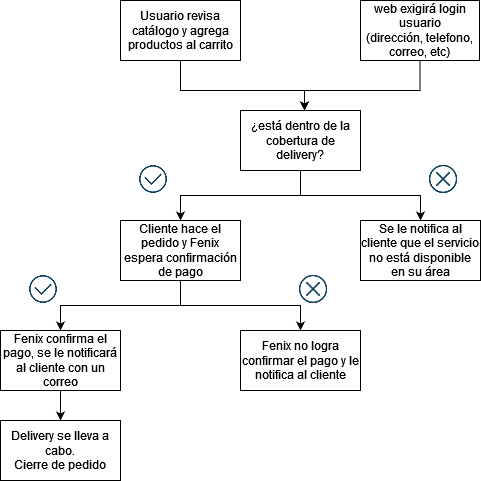

The diagram above was exported from draw.io. Its source (the exported page's mxGraphModel, read from the mxfile embedded in the PNG):
<mxGraphModel dx="809" dy="470" grid="1" gridSize="10" guides="1" tooltips="1" connect="1" arrows="1" fold="1" page="1" pageScale="1.5" pageWidth="1169" pageHeight="826" background="none" math="0" shadow="0">
  <root>
    <mxCell id="0" style=";html=1;" />
    <mxCell id="1" style=";html=1;" parent="0" />
    <mxCell id="Z4N5qY7pVTPWrt6M51S4-31" style="edgeStyle=orthogonalEdgeStyle;rounded=0;orthogonalLoop=1;jettySize=auto;html=1;" edge="1" parent="1" source="Z4N5qY7pVTPWrt6M51S4-1" target="Z4N5qY7pVTPWrt6M51S4-2">
      <mxGeometry relative="1" as="geometry">
        <Array as="points">
          <mxPoint x="956" y="640" />
          <mxPoint x="840" y="640" />
        </Array>
      </mxGeometry>
    </mxCell>
    <mxCell id="Z4N5qY7pVTPWrt6M51S4-1" value="&lt;div&gt;web exigirá login usuario&lt;/div&gt;(dirección, telefono, correo, etc)" style="rounded=0;whiteSpace=wrap;html=1;" vertex="1" parent="1">
      <mxGeometry x="896" y="550" width="119" height="60" as="geometry" />
    </mxCell>
    <mxCell id="Z4N5qY7pVTPWrt6M51S4-8" style="edgeStyle=orthogonalEdgeStyle;rounded=0;orthogonalLoop=1;jettySize=auto;html=1;exitX=0.5;exitY=1;exitDx=0;exitDy=0;" edge="1" parent="1" source="Z4N5qY7pVTPWrt6M51S4-2" target="Z4N5qY7pVTPWrt6M51S4-7">
      <mxGeometry relative="1" as="geometry" />
    </mxCell>
    <mxCell id="Z4N5qY7pVTPWrt6M51S4-9" style="edgeStyle=orthogonalEdgeStyle;rounded=0;orthogonalLoop=1;jettySize=auto;html=1;" edge="1" parent="1" source="Z4N5qY7pVTPWrt6M51S4-2" target="Z4N5qY7pVTPWrt6M51S4-6">
      <mxGeometry relative="1" as="geometry" />
    </mxCell>
    <mxCell id="Z4N5qY7pVTPWrt6M51S4-2" value="¿está dentro de la cobertura de delivery?" style="rounded=0;whiteSpace=wrap;html=1;" vertex="1" parent="1">
      <mxGeometry x="776" y="660" width="120" height="60" as="geometry" />
    </mxCell>
    <mxCell id="Z4N5qY7pVTPWrt6M51S4-6" value="Se le notifica al cliente que el servicio no está disponible en su área" style="rounded=0;whiteSpace=wrap;html=1;" vertex="1" parent="1">
      <mxGeometry x="896" y="770" width="120" height="60" as="geometry" />
    </mxCell>
    <mxCell id="Z4N5qY7pVTPWrt6M51S4-18" style="edgeStyle=orthogonalEdgeStyle;rounded=0;orthogonalLoop=1;jettySize=auto;html=1;" edge="1" parent="1" source="Z4N5qY7pVTPWrt6M51S4-7" target="Z4N5qY7pVTPWrt6M51S4-17">
      <mxGeometry relative="1" as="geometry" />
    </mxCell>
    <mxCell id="Z4N5qY7pVTPWrt6M51S4-21" style="edgeStyle=orthogonalEdgeStyle;rounded=0;orthogonalLoop=1;jettySize=auto;html=1;entryX=0.5;entryY=0;entryDx=0;entryDy=0;" edge="1" parent="1" source="Z4N5qY7pVTPWrt6M51S4-7" target="Z4N5qY7pVTPWrt6M51S4-20">
      <mxGeometry relative="1" as="geometry" />
    </mxCell>
    <mxCell id="Z4N5qY7pVTPWrt6M51S4-7" value="Cliente hace el pedido y Fenix espera confirmación de pago" style="rounded=0;whiteSpace=wrap;html=1;" vertex="1" parent="1">
      <mxGeometry x="656" y="770" width="120" height="60" as="geometry" />
    </mxCell>
    <mxCell id="Z4N5qY7pVTPWrt6M51S4-10" value="" style="shape=image;html=1;verticalAlign=top;verticalLabelPosition=bottom;labelBackgroundColor=#ffffff;imageAspect=0;aspect=fixed;image=https://cdn4.iconfinder.com/data/icons/evil-icons-user-interface/64/check-128.png" vertex="1" parent="1">
      <mxGeometry x="670" y="710" width="38" height="38" as="geometry" />
    </mxCell>
    <mxCell id="Z4N5qY7pVTPWrt6M51S4-12" value="" style="shape=image;html=1;verticalAlign=top;verticalLabelPosition=bottom;labelBackgroundColor=#ffffff;imageAspect=0;aspect=fixed;image=https://cdn4.iconfinder.com/data/icons/evil-icons-user-interface/64/close2-128.png" vertex="1" parent="1">
      <mxGeometry x="960" y="710" width="38" height="38" as="geometry" />
    </mxCell>
    <mxCell id="Z4N5qY7pVTPWrt6M51S4-32" style="edgeStyle=orthogonalEdgeStyle;rounded=0;orthogonalLoop=1;jettySize=auto;html=1;" edge="1" parent="1" source="Z4N5qY7pVTPWrt6M51S4-13">
      <mxGeometry relative="1" as="geometry">
        <mxPoint x="840" y="660" as="targetPoint" />
        <Array as="points">
          <mxPoint x="716" y="640" />
          <mxPoint x="840" y="640" />
        </Array>
      </mxGeometry>
    </mxCell>
    <mxCell id="Z4N5qY7pVTPWrt6M51S4-13" value="Usuario revisa catálogo y agrega productos al carrito" style="rounded=0;whiteSpace=wrap;html=1;" vertex="1" parent="1">
      <mxGeometry x="656" y="550" width="120" height="60" as="geometry" />
    </mxCell>
    <mxCell id="Z4N5qY7pVTPWrt6M51S4-25" style="edgeStyle=orthogonalEdgeStyle;rounded=0;orthogonalLoop=1;jettySize=auto;html=1;entryX=0.5;entryY=0;entryDx=0;entryDy=0;" edge="1" parent="1" source="Z4N5qY7pVTPWrt6M51S4-17">
      <mxGeometry relative="1" as="geometry">
        <mxPoint x="596" y="970" as="targetPoint" />
      </mxGeometry>
    </mxCell>
    <mxCell id="Z4N5qY7pVTPWrt6M51S4-17" value="Fenix confirma el pago, se le notificará al cliente con un correo" style="rounded=0;whiteSpace=wrap;html=1;" vertex="1" parent="1">
      <mxGeometry x="536" y="880" width="120" height="60" as="geometry" />
    </mxCell>
    <mxCell id="Z4N5qY7pVTPWrt6M51S4-20" value="Fenix no logra confirmar el pago y le notifica al cliente" style="rounded=0;whiteSpace=wrap;html=1;" vertex="1" parent="1">
      <mxGeometry x="776" y="880" width="120" height="60" as="geometry" />
    </mxCell>
    <mxCell id="Z4N5qY7pVTPWrt6M51S4-22" value="" style="shape=image;html=1;verticalAlign=top;verticalLabelPosition=bottom;labelBackgroundColor=#ffffff;imageAspect=0;aspect=fixed;image=https://cdn4.iconfinder.com/data/icons/evil-icons-user-interface/64/check-128.png" vertex="1" parent="1">
      <mxGeometry x="560" y="820" width="38" height="38" as="geometry" />
    </mxCell>
    <mxCell id="Z4N5qY7pVTPWrt6M51S4-23" value="" style="shape=image;html=1;verticalAlign=top;verticalLabelPosition=bottom;labelBackgroundColor=#ffffff;imageAspect=0;aspect=fixed;image=https://cdn4.iconfinder.com/data/icons/evil-icons-user-interface/64/close2-128.png" vertex="1" parent="1">
      <mxGeometry x="830" y="820" width="38" height="38" as="geometry" />
    </mxCell>
    <mxCell id="Z4N5qY7pVTPWrt6M51S4-34" value="&lt;div&gt;Delivery se lleva a cabo.&lt;/div&gt;&lt;div&gt;Cierre de pedido&lt;/div&gt;" style="rounded=0;whiteSpace=wrap;html=1;" vertex="1" parent="1">
      <mxGeometry x="536" y="970" width="120" height="60" as="geometry" />
    </mxCell>
  </root>
</mxGraphModel>